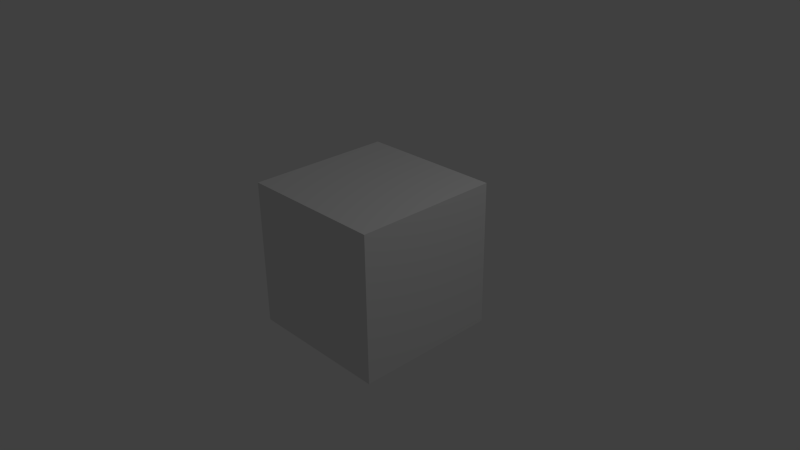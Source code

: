 # Source: server.blend  (saved by Blender 2.68.2; exported with 4.5.12 LTS)
import bpy
from mathutils import Matrix  # noqa: F401  (used for matrix-valued properties, if any)

bpy.ops.wm.read_factory_settings(use_empty=True)
scene = bpy.context.scene
scene.name = 'Scene'

# ---- collections
col_collection_1 = bpy.data.collections.new('Collection 1'); scene.collection.children.link(col_collection_1)

# ---- materials (node trees are filled in below, after node groups)
mat_material = bpy.data.materials.new('Material')
mat_material.alpha_threshold = 0.0
mat_material.use_transparent_shadow = False
mat_material.roughness = 0.5
mat_material.line_color = (0.0, 0.0, 0.0, 1.0)

# ---- material node trees

# ---- world
world_world = bpy.data.worlds.new('World'); scene.world = world_world
world_world.color = (0.05088, 0.05088, 0.05088)
world_world.use_sun_shadow = False
world_world.sun_shadow_jitter_overblur = 0.0
world_world.cycles.sampling_method = 'MANUAL'
world_world.cycles.sample_map_resolution = 256

# ---- cameras
cam_camera = bpy.data.cameras.new('Camera')
cam_camera.clip_end = 100.0
cam_camera.lens = 35.0
cam_camera.sensor_width = 32.0
cam_camera.sensor_height = 18.0
cam_camera.ortho_scale = 7.314
cam_camera.dof.focus_distance = 0.0
cam_camera.dof.aperture_fstop = 128.0

# ---- lights
light_lamp = bpy.data.lights.new('Lamp', 'POINT')
light_lamp.transmission_factor = 0.0
light_lamp.cutoff_distance = 30.0
light_lamp.energy = 100.0
light_lamp.shadow_buffer_clip_start = 1.001
light_lamp.shadow_soft_size = 0.1
light_lamp.shadow_maximum_resolution = 0.006
light_lamp.use_absolute_resolution = True
light_lamp.cycles.use_multiple_importance_sampling = False

# ---- meshes
me_cube = bpy.data.meshes.new('Cube')
me_cube.from_pydata([(1.0, 1.0, -1.0), (1.0, -1.0, -1.0), (-1.0, -1.0, -1.0), (-1.0, 1.0, -1.0), (1.0, 1.0, 1.0), (1.0, -1.0, 1.0), (-1.0, -1.0, 1.0), (-1.0, 1.0, 1.0)], [], [(0, 1, 2, 3), (4, 7, 6, 5), (0, 4, 5, 1), (1, 5, 6, 2), (2, 6, 7, 3), (4, 0, 3, 7)])
me_cube.materials.append(mat_material)
me_cube.use_remesh_preserve_volume = False
me_cube.use_remesh_preserve_attributes = False
me_cube.use_mirror_vertex_groups = False
me_cube.update()

# ---- objects
ob_cube = bpy.data.objects.new('Cube', me_cube)
ob_lamp = bpy.data.objects.new('Lamp', light_lamp)
ob_camera = bpy.data.objects.new('Camera', cam_camera)

# ---- transforms, parenting, visibility, modifiers, constraints
ob_cube.location = (0.0, 0.0, 0.0)
ob_cube.lock_rotations_4d = False
ob_cube.empty_display_type = 'ARROWS'
ob_cube.lineart.crease_threshold = 0.0
ob_lamp.location = (4.076, 1.005, 5.904)
ob_lamp.rotation_euler = (0.6503, 0.05522, 1.866)
ob_lamp.lock_rotations_4d = False
ob_lamp.empty_display_type = 'ARROWS'
ob_lamp.color = (0.0, 0.0, 0.0, 0.0)
ob_lamp.lineart.crease_threshold = 0.0
ob_camera.location = (7.481, -6.508, 5.344)
ob_camera.rotation_euler = (1.109, 0.01082, 0.8149)
ob_camera.lock_rotations_4d = False
ob_camera.empty_display_type = 'ARROWS'
ob_camera.color = (0.0, 0.0, 0.0, 0.0)
ob_camera.display_type = 'WIRE'
ob_camera.lineart.crease_threshold = 0.0

# ---- collection membership
col_collection_1.objects.link(ob_cube)
col_collection_1.objects.link(ob_lamp)
col_collection_1.objects.link(ob_camera)

# ---- scene / render settings (as saved in the file)
scene.camera = ob_camera
scene.frame_start = 1; scene.frame_end = 250; scene.frame_set(1)
scene.render.engine = 'BLENDER_EEVEE_NEXT'
scene.render.image_settings.color_mode = 'RGB'
scene.render.image_settings.compression = 90
scene.render.resolution_percentage = 50
scene.render.dither_intensity = 0.0
scene.cycles.use_denoising = False
scene.cycles.samples = 10
scene.cycles.sampling_pattern = 'TABULATED_SOBOL'
scene.cycles.light_sampling_threshold = 0.0
scene.cycles.use_adaptive_sampling = False
scene.cycles.use_light_tree = False
scene.cycles.blur_glossy = 0.0
scene.cycles.volume_bounces = 1
scene.cycles.pixel_filter_type = 'GAUSSIAN'
scene.cycles.sample_clamp_indirect = 0.0
scene.view_settings.view_transform = 'Standard'
bpy.context.view_layer.update()
